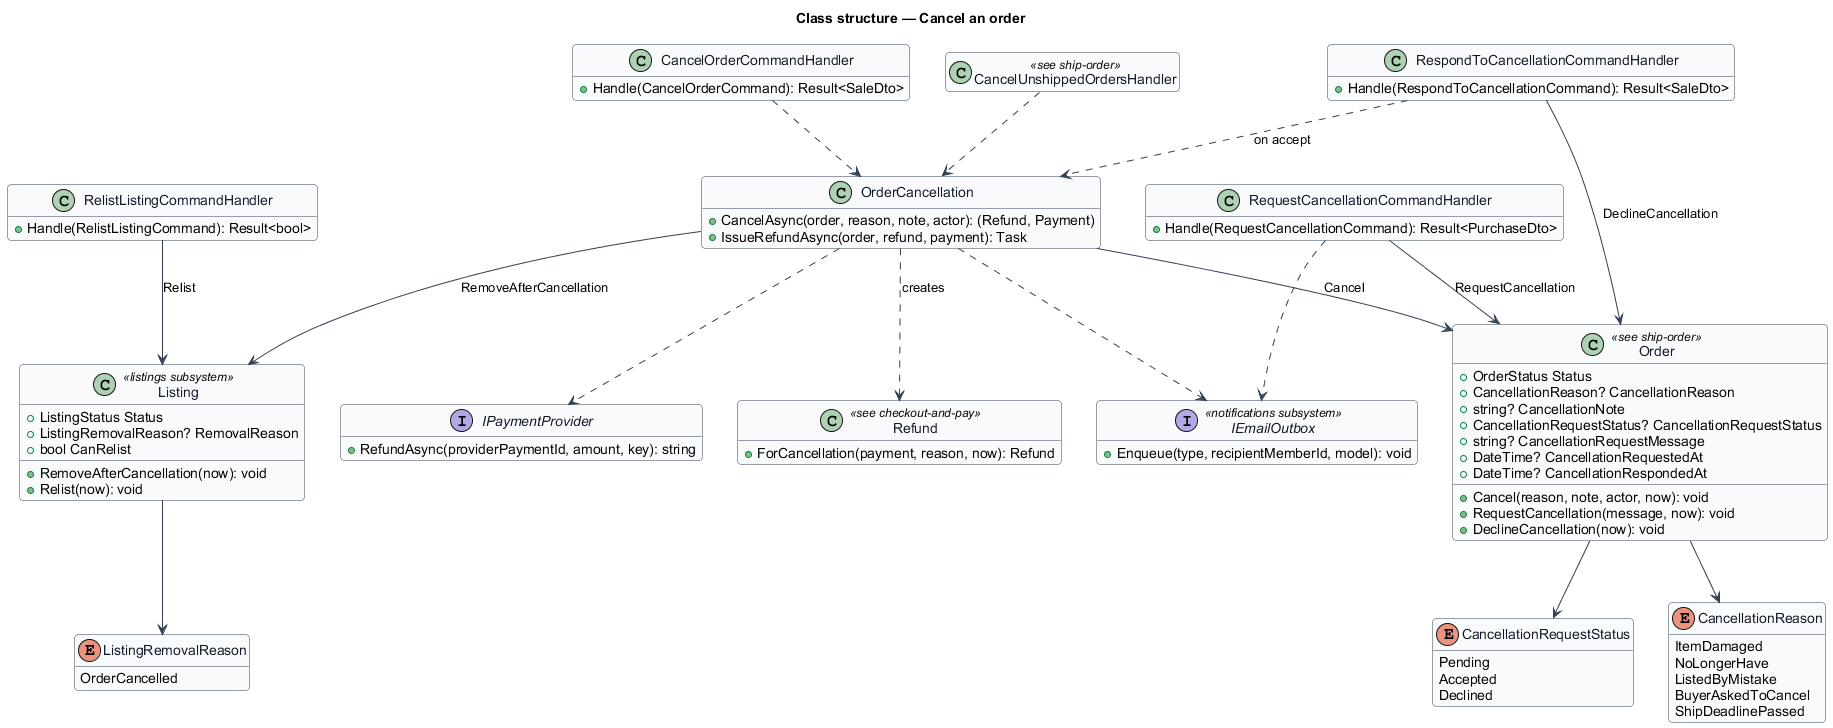

The diagram above was rendered by PlantUML. Its source (embedded in the PNG):
@startuml
skinparam backgroundColor #FFFFFF
skinparam shadowing false
skinparam roundcorner 8
skinparam defaultFontName Arial
skinparam ArrowColor #344054
skinparam class {
  BorderColor #344054
  FontColor #101828
  BackgroundColor #F9FAFB
}
hide empty members
title Class structure — Cancel an order

enum CancellationReason {
  ItemDamaged
  NoLongerHave
  ListedByMistake
  BuyerAskedToCancel
  ShipDeadlinePassed
}
enum CancellationRequestStatus {
  Pending
  Accepted
  Declined
}
enum ListingRemovalReason {
  OrderCancelled
}
class Order <<see ship-order>> {
  +OrderStatus Status
  +CancellationReason? CancellationReason
  +string? CancellationNote
  +CancellationRequestStatus? CancellationRequestStatus
  +string? CancellationRequestMessage
  +DateTime? CancellationRequestedAt
  +DateTime? CancellationRespondedAt
  +Cancel(reason, note, actor, now): void
  +RequestCancellation(message, now): void
  +DeclineCancellation(now): void
}
class Listing <<listings subsystem>> {
  +ListingStatus Status
  +ListingRemovalReason? RemovalReason
  +bool CanRelist
  +RemoveAfterCancellation(now): void
  +Relist(now): void
}
class Refund <<see checkout-and-pay>> {
  +ForCancellation(payment, reason, now): Refund
}
class OrderCancellation {
  +CancelAsync(order, reason, note, actor): (Refund, Payment)
  +IssueRefundAsync(order, refund, payment): Task
}
class CancelOrderCommandHandler {
  +Handle(CancelOrderCommand): Result<SaleDto>
}
class RequestCancellationCommandHandler {
  +Handle(RequestCancellationCommand): Result<PurchaseDto>
}
class RespondToCancellationCommandHandler {
  +Handle(RespondToCancellationCommand): Result<SaleDto>
}
class CancelUnshippedOrdersHandler <<see ship-order>>
class RelistListingCommandHandler {
  +Handle(RelistListingCommand): Result<bool>
}
interface IEmailOutbox <<notifications subsystem>> {
  +Enqueue(type, recipientMemberId, model): void
}
interface IPaymentProvider {
  +RefundAsync(providerPaymentId, amount, key): string
}
Order --> CancellationReason
Order --> CancellationRequestStatus
Listing --> ListingRemovalReason
CancelOrderCommandHandler ..> OrderCancellation
RespondToCancellationCommandHandler ..> OrderCancellation : on accept
RespondToCancellationCommandHandler --> Order : DeclineCancellation
CancelUnshippedOrdersHandler ..> OrderCancellation
RequestCancellationCommandHandler --> Order : RequestCancellation
RequestCancellationCommandHandler ..> IEmailOutbox
OrderCancellation --> Order : Cancel
OrderCancellation --> Listing : RemoveAfterCancellation
OrderCancellation ..> Refund : creates
OrderCancellation ..> IEmailOutbox
OrderCancellation ..> IPaymentProvider
RelistListingCommandHandler --> Listing : Relist
@enduml